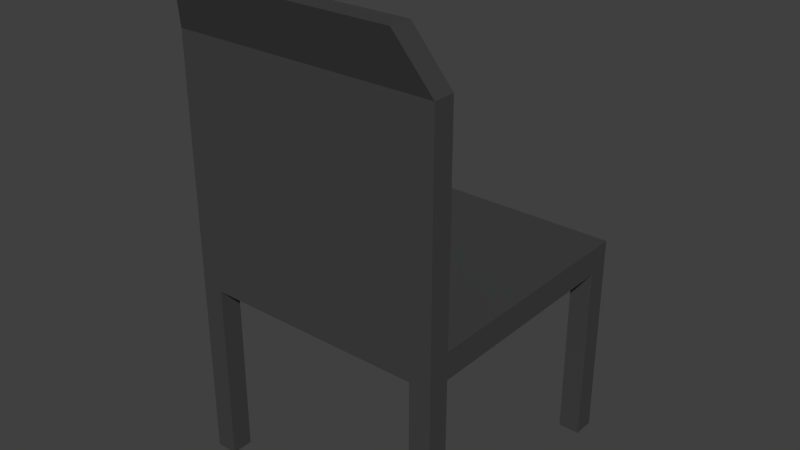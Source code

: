 # Source: chair3.blend  (saved by Blender 2.80.75; exported with 4.5.12 LTS)
import bpy
from mathutils import Matrix  # noqa: F401  (used for matrix-valued properties, if any)

bpy.ops.wm.read_factory_settings(use_empty=True)
scene = bpy.context.scene
scene.name = 'Scene'

# ---- collections
col_collection_1 = bpy.data.collections.new('Collection 1'); scene.collection.children.link(col_collection_1)

# ---- materials (node trees are filled in below, after node groups)
mat_cgair = bpy.data.materials.new('Cgair')
mat_cgair.alpha_threshold = 0.0
mat_cgair.use_transparent_shadow = False
mat_cgair.diffuse_color = (0.05, 0.05, 0.05, 1.0)
mat_cgair.roughness = 0.5
mat_cgair.specular_intensity = 0.2

# ---- material node trees
mat_cgair.use_nodes = True; mat_cgair.node_tree.nodes.clear()
_N = mat_cgair.node_tree.nodes; _L = mat_cgair.node_tree.links
n0 = _N.new('ShaderNodeOutputMaterial'); n0.name = 'Material Output'; n0.location = (300, 300)
n1 = _N.new('ShaderNodeBsdfPrincipled'); n1.name = 'Principled BSDF'; n1.location = (10, 300)
n1.distribution = 'GGX'
n1.subsurface_method = 'BURLEY'
n1.inputs[0].default_value = (0.05, 0.05, 0.05, 1.0)
n1.inputs[3].default_value = 1.45
n1.inputs[27].default_value = (0.0, 0.0, 0.0, 1.0)
n1.inputs[28].default_value = 1.0
_L.new(n1.outputs[0], n0.inputs[0])
n0.is_active_output = True

# ---- world
world_world = bpy.data.worlds.new('World'); scene.world = world_world
world_world.color = (0.05088, 0.05088, 0.05088)
world_world.use_sun_shadow = False
world_world.sun_shadow_jitter_overblur = 0.0
world_world.cycles.sampling_method = 'MANUAL'
world_world.cycles.sample_map_resolution = 256

# ---- meshes
me_001 = bpy.data.meshes.new('立方体.001')
me_001.from_pydata([(-0.245, -0.245, 0.05), (-0.245, 0.245, 0.05), (-0.245, 0.245, -0.34), (-0.245, 0.205, -0.34), (-0.245, 0.205, -2.98e-08), (-0.245, -0.205, -2.98e-08), (-0.245, -0.205, -0.34), (-0.245, -0.245, -0.34), (0.245, -0.245, 0.05), (-0.205, -0.245, -0.34), (-0.205, -0.245, -2.98e-08), (0.205, -0.245, -2.98e-08), (0.205, -0.245, -0.34), (0.245, -0.245, -0.34), (0.245, 0.245, 0.05), (0.245, 0.245, -0.34), (0.205, 0.245, -0.34), (0.205, 0.245, -2.98e-08), (-0.205, 0.245, -2.98e-08), (-0.205, 0.245, -0.34), (-0.205, 0.205, -0.34), (-0.205, -0.205, -0.34), (0.245, -0.205, -0.34), (0.245, -0.205, -2.98e-08), (0.245, 0.205, -2.98e-08), (0.245, 0.205, -0.34), (-0.205, -0.205, -2.98e-08), (0.205, -0.205, -2.98e-08), (0.205, -0.205, -0.34), (0.205, 0.205, -0.34), (0.205, 0.205, -2.98e-08), (-0.205, 0.205, -2.98e-08), (-0.245, -0.245, 0.45), (0.245, -0.245, 0.45), (-0.245, -0.205, 0.05), (0.245, -0.205, 0.05), (-0.245, -0.205, 0.45), (0.245, -0.205, 0.45), (0.205, -0.285, 0.55), (0.205, -0.245, 0.55), (-0.205, -0.285, 0.55), (-0.205, -0.245, 0.55)], [], [(0, 1, 2, 3, 4, 5, 6, 7), (8, 0, 7, 9, 10, 11, 12, 13), (14, 1, 34, 35), (1, 14, 15, 16, 17, 18, 19, 2), (3, 2, 19, 20), (21, 7, 6), (14, 8, 13, 22, 23, 24, 25, 15), (21, 9, 7), (10, 9, 21, 26), (11, 10, 26, 27), (11, 27, 28, 12), (28, 22, 13, 12), (16, 15, 29), (30, 17, 16, 29), (30, 31, 18, 17), (19, 18, 31, 20), (29, 15, 25), (27, 26, 31, 30), (4, 3, 20, 31), (31, 26, 5, 4), (26, 21, 6, 5), (30, 29, 25, 24), (24, 23, 27, 30), (23, 22, 28, 27), (14, 35, 37, 33, 8), (0, 8, 33, 32), (35, 34, 36, 37), (32, 33, 38, 40), (0, 32, 36, 34, 1), (39, 41, 40, 38), (37, 36, 41, 39), (36, 32, 40, 41), (33, 37, 39, 38)])
me_001.materials.append(mat_cgair)
me_001.use_remesh_preserve_volume = False
me_001.use_remesh_preserve_attributes = False
me_001.use_mirror_vertex_groups = False
me_001.update()

# ---- objects
ob_chair = bpy.data.objects.new('Chair', me_001)

# ---- transforms, parenting, visibility, modifiers, constraints
ob_chair.location = (0.0, 0.0, 0.34)
ob_chair.lineart.crease_threshold = 0.0

# ---- collection membership
col_collection_1.objects.link(ob_chair)

# ---- scene / render settings (as saved in the file)
scene.frame_start = 1; scene.frame_end = 250; scene.frame_set(1)
scene.render.engine = 'BLENDER_EEVEE_NEXT'
scene.render.resolution_percentage = 50
scene.render.dither_intensity = 0.0
scene.cycles.use_denoising = False
scene.cycles.samples = 1024
scene.cycles.sampling_pattern = 'TABULATED_SOBOL'
scene.cycles.light_sampling_threshold = 0.0
scene.cycles.use_adaptive_sampling = False
scene.cycles.use_light_tree = False
scene.cycles.blur_glossy = 0.0
scene.cycles.pixel_filter_type = 'GAUSSIAN'
scene.cycles.sample_clamp_indirect = 0.0
scene.view_settings.view_transform = 'Standard'
bpy.context.view_layer.update()

# ---- added for rendering (the .blend has no active camera and no usable light): camera, sun
cam_auto = bpy.data.cameras.new('AutoCamera')
cam_auto.lens = 50.0
cam_auto.sensor_width = 36.0
cam_auto.clip_end = 1000.0
ob_auto_camera = bpy.data.objects.new('AutoCamera', cam_auto)
scene.collection.objects.link(ob_auto_camera)
ob_auto_camera.location = (1.06022, -1.29226, 1.29318)
ob_auto_camera.rotation_euler = (1.09748, -7.21219e-08, 0.694738)
scene.camera = ob_auto_camera
light_auto_sun = bpy.data.lights.new('AutoSun', 'SUN')
light_auto_sun.energy = 3.0
light_auto_sun.angle = 0.0523599
ob_auto_sun = bpy.data.objects.new('AutoSun', light_auto_sun)
scene.collection.objects.link(ob_auto_sun)
ob_auto_sun.rotation_euler = (0.872665, 0.174533, 0.523599)
bpy.context.view_layer.update()
